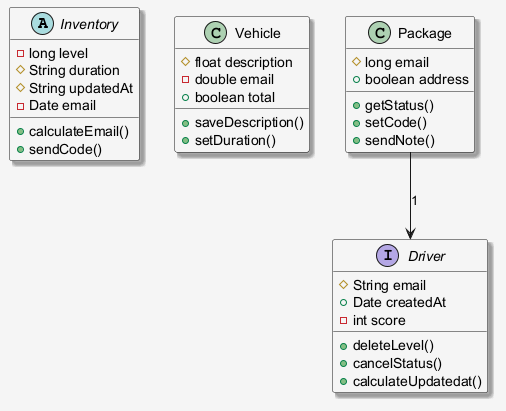

The diagram above was rendered by PlantUML. Its source (embedded in the PNG):
@startuml
skinparam shadowing false
skinparam backgroundColor #F5F5F5
skinparam shadowing true
abstract class Inventory {
  -long level
  #String duration
  #String updatedAt
  -Date email
  +calculateEmail()
  +sendCode()
}
class Vehicle {
  #float description
  -double email
  +boolean total
  +saveDescription()
  +setDuration()
}
class Package {
  #long email
  +boolean address
  +getStatus()
  +setCode()
  +sendNote()
}
interface Driver {
  #String email
  +Date createdAt
  -int score
  +deleteLevel()
  +cancelStatus()
  +calculateUpdatedat()
}
Package --> Driver : "1"
@enduml